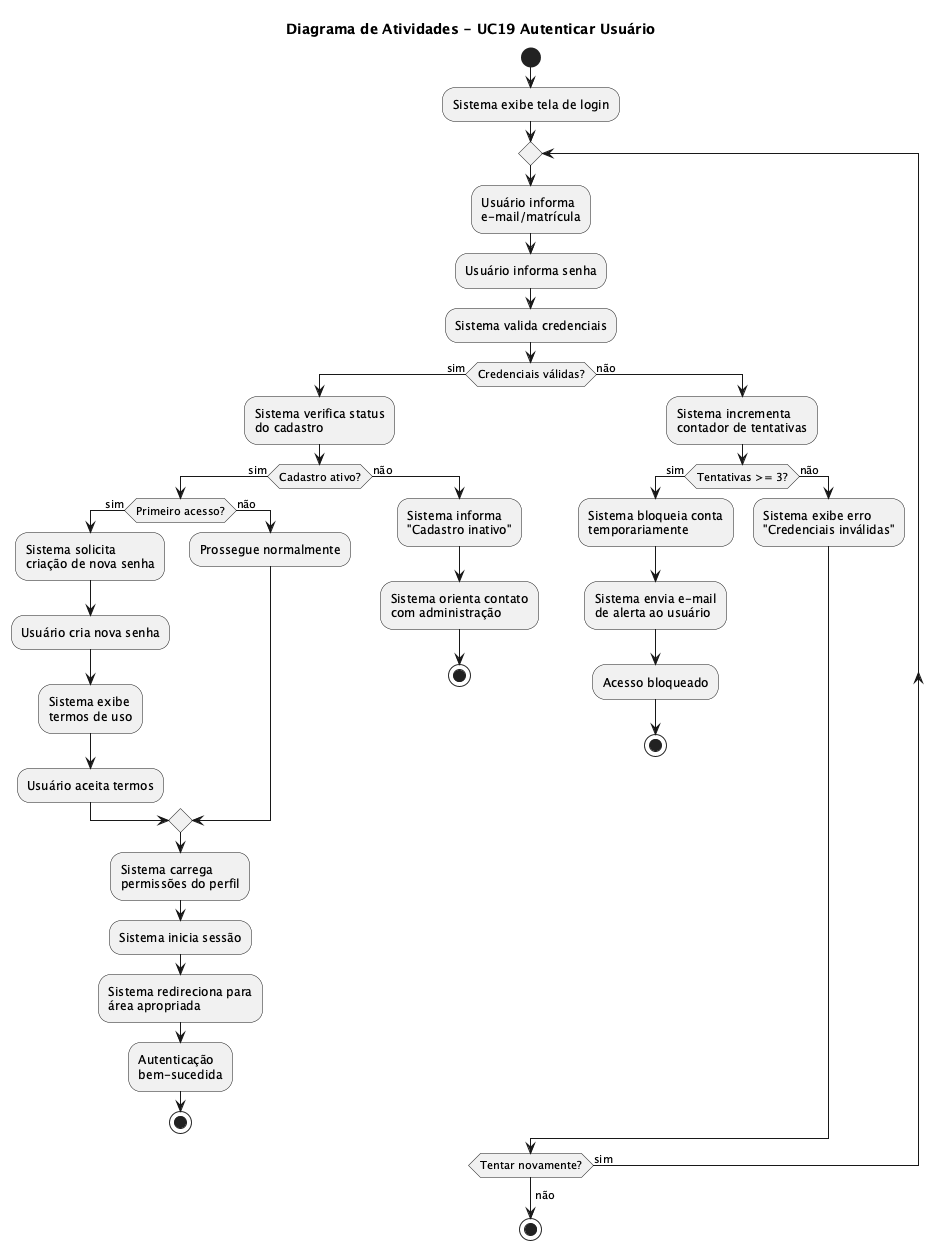

The diagram above was rendered by PlantUML. Its source (embedded in the PNG):
@startuml uc19-autenticar-usuario
title Diagrama de Atividades - UC19 Autenticar Usuário

start

:Sistema exibe tela de login;

repeat
    :Usuário informa\ne-mail/matrícula;

    :Usuário informa senha;

    :Sistema valida credenciais;

    if (Credenciais válidas?) then (sim)

        :Sistema verifica status\ndo cadastro;

        if (Cadastro ativo?) then (sim)

            if (Primeiro acesso?) then (sim)

                :Sistema solicita\ncriação de nova senha;

                :Usuário cria nova senha;

                :Sistema exibe\ntermos de uso;

                :Usuário aceita termos;

            else (não)
                :Prossegue normalmente;
            endif

            :Sistema carrega\npermissões do perfil;

            :Sistema inicia sessão;

            :Sistema redireciona para\nárea apropriada;

            :Autenticação\nbem-sucedida;

            stop

        else (não)

            :Sistema informa\n"Cadastro inativo";

            :Sistema orienta contato\ncom administração;

            stop

        endif

    else (não)

        :Sistema incrementa\ncontador de tentativas;

        if (Tentativas >= 3?) then (sim)

            :Sistema bloqueia conta\ntemporariamente;

            :Sistema envia e-mail\nde alerta ao usuário;

            :Acesso bloqueado;

            stop

        else (não)
            :Sistema exibe erro\n"Credenciais inválidas";
        endif

    endif

repeat while (Tentar novamente?) is (sim)
->não;

stop

@enduml